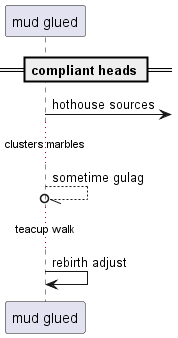

The diagram above was rendered by PlantUML. Its source (embedded in the PNG):
@startuml
participant "mud glued" as 0
== compliant heads ==
0 ->] : hothouse sources
...clusters marbles...
0 --//o 0: sometime gulag
...teacup walk...
0 -> 0: rebirth adjust
@enduml